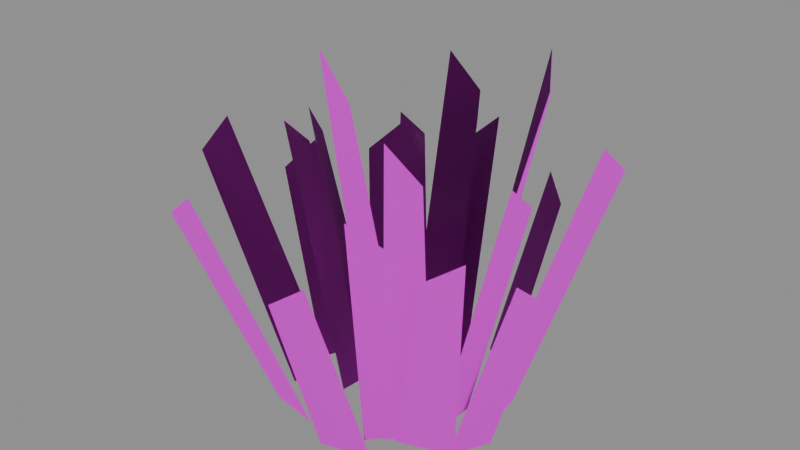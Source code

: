 # Source: SM_Grass_Clump_A.blend  (saved by Blender 5.2.45; exported with 4.5.12 LTS)
import bpy
from mathutils import Matrix  # noqa: F401  (used for matrix-valued properties, if any)

bpy.ops.wm.read_factory_settings(use_empty=True)
scene = bpy.context.scene
scene.name = 'SM_Grass_Clump_A'

# ---- collections
col_sm_grass_clump_a = bpy.data.collections.new('SM_Grass_Clump_A'); scene.collection.children.link(col_sm_grass_clump_a)

# ---- images (referenced by path relative to the original .blend; pixels are not part of the script)
import os
ASSET_DIR = os.environ.get("B2B_ASSET_DIR", "")  # directory of the original .blend (textures are referenced by path, not embedded)
HERE = os.path.dirname(os.path.abspath(__file__))  # packed textures are extracted next to this script under _unpacked/

def load_image(name, relpath, width, height, colorspace="sRGB"):
    """Load a texture the original file referenced (path relative to the .blend, or extracted next to this script)."""
    p = next((c for c in (os.path.join(HERE, relpath), os.path.join(ASSET_DIR, relpath)) if relpath and os.path.exists(c)), "")
    if p:
        img = bpy.data.images.load(p, check_existing=True)
        img.name = name
    else:  # same state as the original file: an image datablock whose file is absent (Cycles renders it pink)
        img = bpy.data.images.new(name, width, height)
        img.source = "FILE"
        img.filepath = "//" + (relpath or name)
    img.colorspace_settings.name = colorspace
    return img
img_t_palette = load_image('T_Palette', 'T_Palette.png', 1024, 1024, 'sRGB')

# ---- materials (node trees are filled in below, after node groups)
mat_m_palette_foliage = bpy.data.materials.new('M_Palette_Foliage')

# ---- material node trees
mat_m_palette_foliage.use_nodes = True; mat_m_palette_foliage.node_tree.nodes.clear()
_N = mat_m_palette_foliage.node_tree.nodes; _L = mat_m_palette_foliage.node_tree.links
n0 = _N.new('ShaderNodeOutputMaterial'); n0.name = 'Material Output'; n0.location = (0, 0)
n1 = _N.new('ShaderNodeBsdfPrincipled'); n1.name = 'Principled BSDF'; n1.location = (0, 0)
n1.inputs[2].default_value = 1.0
n1.inputs[10].default_value = 0.005
n2 = _N.new('ShaderNodeTexImage'); n2.name = 'Image Texture'; n2.location = (0, 0)
n2.image = img_t_palette
n2.interpolation = 'Closest'
_L.new(n2.outputs[0], n1.inputs[0])
_L.new(n1.outputs[0], n0.inputs[0])
n0.is_active_output = True

# ---- meshes
me_sm_grass_clump_a = bpy.data.meshes.new('SM_Grass_Clump_A')
me_sm_grass_clump_a.from_pydata([(0.08293, -0.04109, 0.0), (0.08031, 0.03621, 0.0), (0.1812, 0.01968, 0.3661), (0.1829, -0.03057, 0.4101), (0.1185, 0.004406, 0.0), (0.122, 0.08951, 0.0), (0.2504, 0.125, 0.4012), (0.2481, 0.06968, 0.4494), (0.05773, 0.01333, 0.0), (0.05009, 0.07464, 0.0), (0.137, 0.1337, 0.516), (0.142, 0.09388, 0.4607), (0.05817, 0.04092, 0.0), (0.02341, 0.09436, 0.0), (0.09151, 0.1879, 0.5154), (0.1141, 0.1531, 0.4602), (0.07568, 0.1386, 0.0), (0.01302, 0.1861, 0.0), (0.05003, 0.2731, 0.2914), (0.09076, 0.2422, 0.2602), (0.02788, 0.09583, 0.0), (-0.04411, 0.09013, 0.0), (-0.04015, 0.19, 0.3505), (0.006646, 0.1937, 0.3926), (0.02329, 0.06999, 0.0), (-0.04736, 0.05257, 0.0), (-0.05446, 0.1547, 0.4889), (-0.008535, 0.166, 0.4365), (-0.04627, 0.1033, 0.0), (-0.07311, 0.04826, 0.0), (-0.123, 0.1272, 0.3877), (-0.1055, 0.1629, 0.3461), (-0.08093, 0.1247, 0.0), (-0.1256, 0.0588, 0.0), (-0.203, 0.1461, 0.3007), (-0.174, 0.189, 0.3368), (-0.149, 0.07619, 0.0), (-0.1759, -0.001284, 0.0), (-0.2791, 0.03715, 0.2846), (-0.2616, 0.08751, 0.3188), (-0.08556, 0.02354, 0.0), (-0.09181, -0.04448, 0.0), (-0.1912, -0.04444, 0.409), (-0.1871, -0.0002259, 0.3652), (-0.1444, -0.01287, 0.0), (-0.1627, -0.07674, 0.0), (-0.2979, -0.106, 0.3556), (-0.286, -0.06445, 0.3983), (-0.04471, 0.003642, 0.0), (-0.02289, -0.05722, 0.0), (-0.09019, -0.09688, 0.4704), (-0.1044, -0.05732, 0.42), (-0.1503, -0.1211, 0.0), (-0.07469, -0.1333, 0.0), (-0.1784, -0.2334, 0.363), (-0.2275, -0.2255, 0.3241), (-0.04631, -0.02645, 0.0), (0.03273, -0.03069, 0.0), (-0.001473, -0.1157, 0.5007), (-0.05285, -0.1129, 0.5608), (-0.02886, -0.1608, 0.0), (0.04607, -0.1397, 0.0), (0.03888, -0.2468, 0.3142), (-0.00982, -0.2605, 0.2805), (0.01254, -0.1159, 0.0), (0.06373, -0.05659, 0.0), (0.09657, -0.1615, 0.3504), (0.0633, -0.2001, 0.3925), (0.03241, -0.09772, 0.0), (0.08094, -0.05129, 0.0), (0.1504, -0.1619, 0.4519), (0.1188, -0.1921, 0.5061), (0.04717, -0.09034, 0.0), (0.1307, -0.06194, 0.0), (0.1909, -0.131, 0.3525), (0.1366, -0.1494, 0.3148), (0.1233, -0.06606, 0.0), (0.1533, -0.007426, 0.0), (0.251, -0.04506, 0.2822), (0.2315, -0.08318, 0.316)], [], [(0, 2, 3), (4, 6, 7), (9, 11, 8), (13, 15, 12), (17, 19, 16), (20, 22, 23), (25, 27, 24), (29, 31, 28), (32, 34, 35), (36, 38, 39), (41, 43, 40), (44, 46, 47), (49, 51, 48), (53, 55, 52), (56, 58, 59), (61, 63, 60), (64, 66, 67), (68, 70, 71), (73, 75, 72), (76, 78, 79), (0, 1, 2), (4, 5, 6), (9, 10, 11), (13, 14, 15), (17, 18, 19), (20, 21, 22), (25, 26, 27), (29, 30, 31), (32, 33, 34), (36, 37, 38), (41, 42, 43), (44, 45, 46), (49, 50, 51), (53, 54, 55), (56, 57, 58), (61, 62, 63), (64, 65, 66), (68, 69, 70), (73, 74, 75), (76, 77, 78)])
_uv = me_sm_grass_clump_a.uv_layers.new(name='UVMap')
_uv.uv.foreach_set('vector', [0.03125, 0.9688, 0.03125, 0.9688, 0.03125, 0.9688, 0.09375, 0.9688, 0.09375, 0.9688, 0.09375, 0.9688, 0.03125, 0.9688, 0.03125, 0.9688, 0.03125, 0.9688, 0.03125, 0.9688, 0.03125, 0.9688, 0.03125, 0.9688, 0.03125, 0.9688, 0.03125, 0.9688, 0.03125, 0.9688, 0.03125, 0.9688, 0.03125, 0.9688, 0.03125, 0.9688, 0.03125, 0.9688, 0.03125, 0.9688, 0.03125, 0.9688, 0.1562, 0.9688, 0.1562, 0.9688, 0.1562, 0.9688, 0.03125, 0.9688, 0.03125, 0.9688, 0.03125, 0.9688, 0.03125, 0.9688, 0.03125, 0.9688, 0.03125, 0.9688, 0.1562, 0.9688, 0.1562, 0.9688, 0.1562, 0.9688, 0.09375, 0.9688, 0.09375, 0.9688, 0.09375, 0.9688, 0.09375, 0.9688, 0.09375, 0.9688, 0.09375, 0.9688, 0.09375, 0.9688, 0.09375, 0.9688, 0.09375, 0.9688, 0.03125, 0.9688, 0.03125, 0.9688, 0.03125, 0.9688, 0.09375, 0.9688, 0.09375, 0.9688, 0.09375, 0.9688, 0.1562, 0.9688, 0.1562, 0.9688, 0.1562, 0.9688, 0.03125, 0.9688, 0.03125, 0.9688, 0.03125, 0.9688, 0.1562, 0.9688, 0.1562, 0.9688, 0.1562, 0.9688, 0.1562, 0.9688, 0.1562, 0.9688, 0.1562, 0.9688, 0.03125, 0.9688, 0.03125, 0.9688, 0.03125, 0.9688, 0.09375, 0.9688, 0.09375, 0.9688, 0.09375, 0.9688, 0.03125, 0.9688, 0.03125, 0.9688, 0.03125, 0.9688, 0.03125, 0.9688, 0.03125, 0.9688, 0.03125, 0.9688, 0.03125, 0.9688, 0.03125, 0.9688, 0.03125, 0.9688, 0.03125, 0.9688, 0.03125, 0.9688, 0.03125, 0.9688, 0.03125, 0.9688, 0.03125, 0.9688, 0.03125, 0.9688, 0.1562, 0.9688, 0.1562, 0.9688, 0.1562, 0.9688, 0.03125, 0.9688, 0.03125, 0.9688, 0.03125, 0.9688, 0.03125, 0.9688, 0.03125, 0.9688, 0.03125, 0.9688, 0.1562, 0.9688, 0.1562, 0.9688, 0.1562, 0.9688, 0.09375, 0.9688, 0.09375, 0.9688, 0.09375, 0.9688, 0.09375, 0.9688, 0.09375, 0.9688, 0.09375, 0.9688, 0.09375, 0.9688, 0.09375, 0.9688, 0.09375, 0.9688, 0.03125, 0.9688, 0.03125, 0.9688, 0.03125, 0.9688, 0.09375, 0.9688, 0.09375, 0.9688, 0.09375, 0.9688, 0.1562, 0.9688, 0.1562, 0.9688, 0.1562, 0.9688, 0.03125, 0.9688, 0.03125, 0.9688, 0.03125, 0.9688, 0.1562, 0.9688, 0.1562, 0.9688, 0.1562, 0.9688, 0.1562, 0.9688, 0.1562, 0.9688, 0.1562, 0.9688])
me_sm_grass_clump_a.materials.append(mat_m_palette_foliage)
me_sm_grass_clump_a.update()
me_sm_grass_clump_a.normals_split_custom_set([tuple(v) for v in zip(*[iter([7.278e-05, 6.2e-05, 1.0, 6.722e-05, 3.028e-05, 1.0, 7.285e-05, 6.227e-05, 1.0, 8.158e-07, 1.13e-05, 1.0, 6.214e-06, 3.213e-05, 1.0, -1.188e-06, 3.517e-06, 1.0, -2.442e-05, 9.637e-06, 1.0, -2.764e-05, 3.549e-05, 1.0, -1.696e-05, -5.012e-05, 1.0, 0.0002102, -0.0003224, 1.0, -6.467e-05, 0.0001002, 1.0, 3.628e-05, -5.497e-05, 1.0, -4.271e-05, -3.574e-05, 1.0, -0.0001266, 2.782e-05, 1.0, -7.112e-05, -1.423e-05, 1.0, -9.684e-05, -2.466e-05, 1.0, -1.788e-07, -3.804e-05, 1.0, 4.44e-05, -4.419e-05, 1.0, 8.285e-06, 1.106e-05, 1.0, -2.383e-05, 3.188e-06, 1.0, -3.595e-05, 1.788e-07, 1.0, -3.807e-06, 7.072e-05, 1.0, 1.514e-05, 0.0001095, 1.0, -2.293e-05, 3.155e-05, 1.0, -6.2e-05, -9.994e-05, 1.0, 3.037e-05, -1.484e-05, 1.0, 3.475e-05, -1.074e-05, 1.0, -2.571e-05, -5.943e-05, 1.0, 3.219e-06, -1.124e-05, 1.0, -4.596e-05, -9.301e-05, 1.0, -1.184e-05, 4.885e-05, 1.0, -1.148e-05, 5.261e-05, 1.0, -1.484e-05, 1.614e-05, 1.0, 2.38e-05, 7.838e-06, 1.0, -1.574e-05, -6.086e-05, 1.0, 2.711e-05, 1.365e-05, 1.0, -5.112e-05, -6.264e-05, 1.0, -7.383e-05, 7.376e-07, 1.0, -7.217e-05, -3.919e-06, 1.0, 2.638e-05, 1.595e-05, 1.0, 2.196e-05, 1.66e-05, 1.0, -1.764e-05, 2.301e-05, 1.0, 4.432e-05, -5.115e-06, 1.0, 1.928e-05, 8.196e-07, 1.0, 7.752e-05, -1.299e-05, 1.0, -0.0001169, 4.74e-05, 1.0, 5.45e-05, 9.585e-05, 1.0, -2.164e-05, 7.436e-05, 1.0, -5.469e-06, 4.8e-05, 1.0, 4.53e-06, 5.564e-05, 1.0, -1.349e-05, 4.19e-05, 1.0, -1.256e-05, -4.417e-05, 1.0, 7.802e-05, 3.874e-07, 1.0, 7.383e-05, -1.667e-06, 1.0, 2.005e-05, -2.179e-05, 1.0, 6.826e-05, -5.387e-06, 1.0, 7.544e-05, -2.95e-06, 1.0, 4.774e-05, 0.0001246, 1.0, -3.672e-05, 2.605e-05, 1.0, 3.344e-05, 0.0001078, 1.0, -5.102e-05, 4.16e-05, 1.0, -5.121e-05, 4.639e-05, 1.0, -4.791e-05, -5.017e-05, 1.0, -1.997e-06, 2.102e-05, 1.0, -2.811e-06, 1.095e-06, 1.0, -9.593e-07, 4.566e-05, 1.0, 3.964e-05, 2.72e-05, 1.0, 8.319e-05, -7.501e-05, 1.0, 4.418e-05, 1.654e-05, 1.0, -0.01008, 0.008393, 0.9999, 0.00012, -1.603e-05, 1.0, 5.839e-05, 3.489e-05, 1.0, -2.386e-05, -2.591e-05, 1.0, -5.499e-05, -1.143e-05, 1.0, 4.143e-06, -3.992e-05, 1.0, -5.587e-05, -0.0001028, 1.0, 4.567e-05, -9.476e-05, 1.0, -4.527e-05, -0.000102, 1.0, -5.058e-05, -8.091e-06, 1.0, 7.668e-05, 5.463e-05, 1.0, 5.981e-05, 4.632e-05, 1.0, -8.551e-05, 1.325e-05, 1.0, -8.322e-05, 2.158e-05, 1.0, -6.182e-05, 9.978e-05, 1.0, 6.497e-06, -9.269e-06, 1.0, 5.612e-05, 6.394e-05, 1.0, 3.429e-05, 3.174e-05, 1.0, -2.375e-05, -3.848e-05, 1.0, 0.002502, 0.007208, 1.0, -5.32e-06, 1.478e-05, 1.0, 1.708e-05, 7.861e-05, 1.0, 2.216e-05, 4.447e-05, 1.0, 1.568e-05, 8.786e-05, 1.0, 6.902e-05, -8.447e-05, 1.0, 7.135e-05, -7.647e-05, 1.0, 9.713e-05, 1.356e-05, 1.0, -0.001033, 0.001675, 1.0, -6.017e-05, 6.78e-05, 1.0, 3.643e-06, -3.762e-05, 1.0, -6.336e-05, 4.613e-05, 1.0, -2.673e-05, 4.737e-05, 1.0, 4.041e-05, 5.099e-05, 1.0, -1.725e-05, -4.996e-05, 1.0, 5.396e-05, -5.377e-05, 1.0, -1.763e-05, -4.992e-05, 1.0, -3.81e-05, 5.051e-05, 1.0, -3.618e-05, 5.147e-05, 1.0, -3.946e-05, 4.981e-05, 1.0, -3.588e-05, 2.976e-05, 1.0, -2.643e-05, 4.069e-05, 1.0, -5.791e-05, 4.217e-06, 1.0, 9.626e-06, -3.392e-05, 1.0, 2.315e-05, -2.095e-05, 1.0, 6.237e-05, 1.653e-05, 1.0, -1.242e-05, 4.926e-05, 1.0, -9.936e-05, 2.295e-06, 1.0, -8.053e-05, 1.244e-05, 1.0, 1.585e-05, 2.81e-05, 1.0, -1.199e-06, -5.241e-06, 1.0, -1.658e-05, -3.535e-05, 1.0])] * 3)])

# ---- objects
ob_sm_grass_clump_a = bpy.data.objects.new('SM_Grass_Clump_A', me_sm_grass_clump_a)

# ---- transforms, parenting, visibility, modifiers, constraints
ob_sm_grass_clump_a.location = (0.0, 0.0, 0.0)

# ---- collection membership
col_sm_grass_clump_a.objects.link(ob_sm_grass_clump_a)

# ---- scene / render settings (as saved in the file)
scene.frame_start = 1; scene.frame_end = 250; scene.frame_set(1)
scene.render.engine = 'BLENDER_EEVEE_NEXT'
scene.render.image_settings.exr_codec = 'NONE'
scene.render.use_bake_clear = False
scene.render.bake_margin = 0
scene.render.bake_bias = 0.0
scene.render.bake_samples = 0
scene.render.simplify_subdivision_render = 0
scene.render.simplify_child_particles_render = 0.0
scene.render.compositor_device = 'GPU'
scene.eevee.use_volume_custom_range = False
scene.eevee.gtao_distance = 0.0
scene.eevee.use_fast_gi = False
scene.eevee.fast_gi_thickness_near = 0.1
scene.eevee.fast_gi_thickness_far = 0.0
scene.eevee.ray_tracing_options.screen_trace_thickness = 0.1
bpy.context.view_layer.update()

# ---- added for rendering (the .blend has no active camera and no usable light): camera, sun + grey world if the file has none
cam_auto = bpy.data.cameras.new('AutoCamera')
cam_auto.lens = 50.0
cam_auto.sensor_width = 36.0
cam_auto.clip_end = 1000.0
ob_auto_camera = bpy.data.objects.new('AutoCamera', cam_auto)
scene.collection.objects.link(ob_auto_camera)
ob_auto_camera.location = (0.854578, -1.04735, 0.982832)
ob_auto_camera.rotation_euler = (1.09748, -7.21219e-08, 0.694738)
scene.camera = ob_auto_camera
light_auto_sun = bpy.data.lights.new('AutoSun', 'SUN')
light_auto_sun.energy = 3.0
light_auto_sun.angle = 0.0523599
ob_auto_sun = bpy.data.objects.new('AutoSun', light_auto_sun)
scene.collection.objects.link(ob_auto_sun)
ob_auto_sun.rotation_euler = (0.872665, 0.174533, 0.523599)
if scene.world is None:
    world_auto = bpy.data.worlds.new('AutoWorld')
    world_auto.color = (0.3, 0.3, 0.3)
    scene.world = world_auto
bpy.context.view_layer.update()
